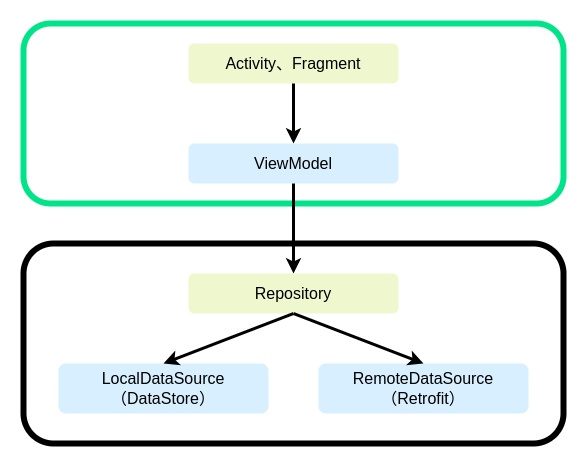

The diagram above was exported from draw.io. Its source (the exported page's mxGraphModel, read from the mxfile embedded in the PNG):
<mxGraphModel dx="1371" dy="754" grid="1" gridSize="10" guides="1" tooltips="1" connect="1" arrows="1" fold="1" page="1" pageScale="1" pageWidth="827" pageHeight="1169" math="0" shadow="0">
  <root>
    <mxCell id="0" />
    <mxCell id="1" parent="0" />
    <mxCell id="dkz_yffB0YPYXLnrE0uk-1" value="" style="rounded=1;whiteSpace=wrap;html=1;strokeWidth=6;fillColor=default;strokeColor=light-dark(#00e489, #ededed);flipH=0;movable=0;resizable=0;rotatable=0;deletable=0;editable=0;locked=1;connectable=0;" vertex="1" parent="1">
      <mxGeometry x="57" y="50" width="540" height="180" as="geometry" />
    </mxCell>
    <mxCell id="dkz_yffB0YPYXLnrE0uk-13" value="" style="edgeStyle=orthogonalEdgeStyle;rounded=0;orthogonalLoop=1;jettySize=auto;html=1;strokeWidth=3;movable=0;resizable=0;rotatable=0;deletable=0;editable=0;locked=1;connectable=0;" edge="1" parent="1" source="dkz_yffB0YPYXLnrE0uk-5" target="dkz_yffB0YPYXLnrE0uk-7">
      <mxGeometry relative="1" as="geometry" />
    </mxCell>
    <mxCell id="dkz_yffB0YPYXLnrE0uk-5" value="&lt;font style=&quot;font-size: 16px;&quot;&gt;Activity、Fragment&lt;/font&gt;" style="rounded=1;whiteSpace=wrap;html=1;fillColor=light-dark(#eff7cf, #ededed);strokeColor=none;flipH=0;movable=0;resizable=0;rotatable=0;deletable=0;editable=0;locked=1;connectable=0;" vertex="1" parent="1">
      <mxGeometry x="222" y="70" width="210" height="40" as="geometry" />
    </mxCell>
    <mxCell id="dkz_yffB0YPYXLnrE0uk-7" value="&lt;span style=&quot;font-size: 16px;&quot;&gt;ViewModel&lt;/span&gt;" style="rounded=1;whiteSpace=wrap;html=1;fillColor=light-dark(#d7effe, #ededed);strokeColor=none;flipH=0;movable=0;resizable=0;rotatable=0;deletable=0;editable=0;locked=1;connectable=0;" vertex="1" parent="1">
      <mxGeometry x="222" y="170" width="210" height="40" as="geometry" />
    </mxCell>
    <mxCell id="dkz_yffB0YPYXLnrE0uk-8" value="" style="rounded=1;whiteSpace=wrap;html=1;strokeWidth=6;fillColor=default;strokeColor=light-dark(#000000,#EDEDED);flipH=0;" vertex="1" parent="1">
      <mxGeometry x="57" y="270" width="540" height="200" as="geometry" />
    </mxCell>
    <mxCell id="dkz_yffB0YPYXLnrE0uk-9" value="&lt;font style=&quot;font-size: 16px;&quot;&gt;Repository&lt;/font&gt;" style="rounded=1;whiteSpace=wrap;html=1;fillColor=light-dark(#eff7cf, #ededed);strokeColor=none;flipH=0;" vertex="1" parent="1">
      <mxGeometry x="222" y="300" width="210" height="40" as="geometry" />
    </mxCell>
    <mxCell id="dkz_yffB0YPYXLnrE0uk-10" value="&lt;span style=&quot;font-size: 16px;&quot;&gt;LocalDataSource&lt;/span&gt;&lt;div&gt;&lt;span style=&quot;font-size: 16px;&quot;&gt;（DataStore）&lt;/span&gt;&lt;/div&gt;" style="rounded=1;whiteSpace=wrap;html=1;fillColor=light-dark(#d7effe, #ededed);strokeColor=none;flipH=0;" vertex="1" parent="1">
      <mxGeometry x="92" y="390" width="210" height="50" as="geometry" />
    </mxCell>
    <mxCell id="dkz_yffB0YPYXLnrE0uk-11" value="&lt;span style=&quot;font-size: 16px;&quot;&gt;RemoteDataSource&lt;/span&gt;&lt;div&gt;&lt;span style=&quot;font-size: 16px;&quot;&gt;（Retrofit）&lt;/span&gt;&lt;/div&gt;" style="rounded=1;whiteSpace=wrap;html=1;fillColor=light-dark(#d7effe, #ededed);strokeColor=none;flipH=0;" vertex="1" parent="1">
      <mxGeometry x="352" y="390" width="210" height="50" as="geometry" />
    </mxCell>
    <mxCell id="dkz_yffB0YPYXLnrE0uk-18" value="" style="edgeStyle=orthogonalEdgeStyle;rounded=0;orthogonalLoop=1;jettySize=auto;html=1;strokeWidth=3;" edge="1" parent="1" source="dkz_yffB0YPYXLnrE0uk-7" target="dkz_yffB0YPYXLnrE0uk-9">
      <mxGeometry relative="1" as="geometry">
        <mxPoint x="328.5" y="270" as="sourcePoint" />
        <mxPoint x="328.5" y="330" as="targetPoint" />
      </mxGeometry>
    </mxCell>
    <mxCell id="dkz_yffB0YPYXLnrE0uk-20" value="" style="rounded=0;orthogonalLoop=1;jettySize=auto;html=1;strokeWidth=3;exitX=0.5;exitY=1;exitDx=0;exitDy=0;entryX=0.5;entryY=0;entryDx=0;entryDy=0;" edge="1" parent="1" source="dkz_yffB0YPYXLnrE0uk-9" target="dkz_yffB0YPYXLnrE0uk-10">
      <mxGeometry relative="1" as="geometry">
        <mxPoint x="325" y="320" as="sourcePoint" />
        <mxPoint x="180" y="380" as="targetPoint" />
      </mxGeometry>
    </mxCell>
    <mxCell id="dkz_yffB0YPYXLnrE0uk-21" value="" style="rounded=0;orthogonalLoop=1;jettySize=auto;html=1;strokeWidth=3;entryX=0.5;entryY=0;entryDx=0;entryDy=0;exitX=0.5;exitY=1;exitDx=0;exitDy=0;" edge="1" parent="1" source="dkz_yffB0YPYXLnrE0uk-9" target="dkz_yffB0YPYXLnrE0uk-11">
      <mxGeometry relative="1" as="geometry">
        <mxPoint x="330" y="340" as="sourcePoint" />
        <mxPoint x="480" y="420" as="targetPoint" />
      </mxGeometry>
    </mxCell>
  </root>
</mxGraphModel>